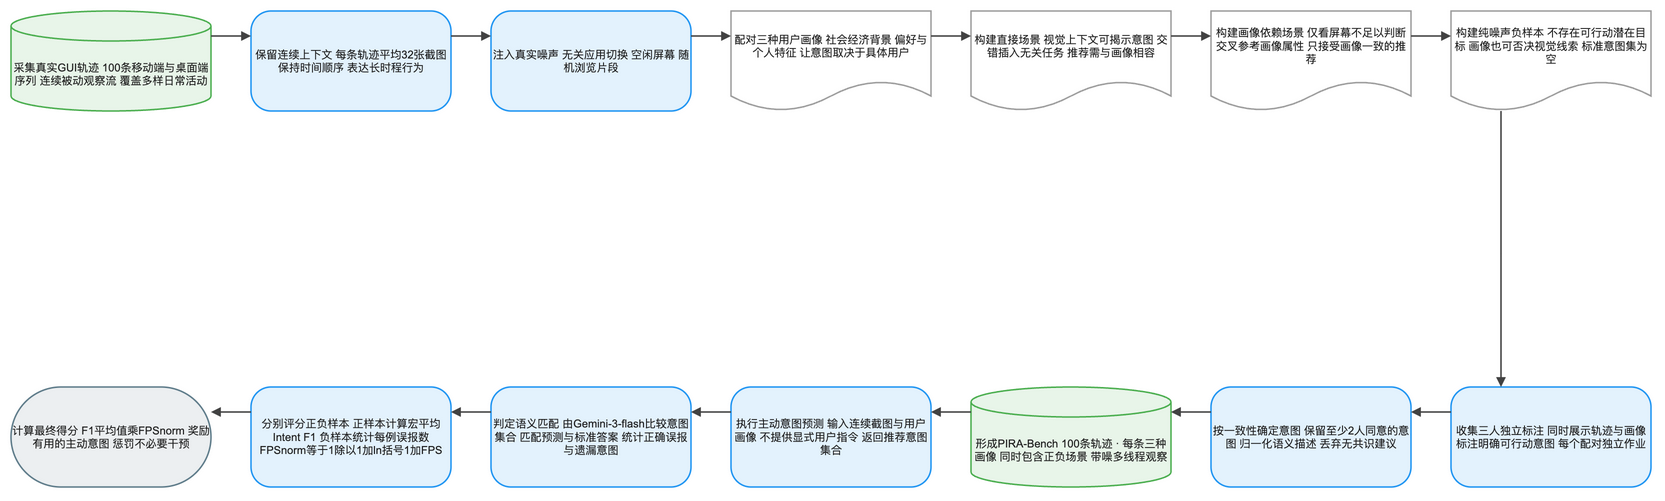

The diagram above was exported from draw.io. Its source (the exported page's mxGraphModel, read from the mxfile embedded in the PNG):
<mxGraphModel dx="1120" dy="720" grid="1" gridSize="8" guides="1" tooltips="1" connect="1" arrows="1" fold="1" page="1" pageScale="1" pageWidth="1640" pageHeight="552" math="1" background="#FFFFFF">
  <root>
    <mxCell id="0" />
    <mxCell id="1" parent="0" />
    <mxCell id="2" value="采集真实GUI轨迹 100条移动端与桌面端序列 连续被动观察流 覆盖多样日常活动" style="shape=cylinder3;boundedLbl=1;backgroundOutline=1;size=15;html=1;whiteSpace=wrap;fillColor=#E8F5E9;strokeColor=#4CAF50;strokeWidth=1.5;fontColor=#212121;fontSize=11;fontFamily=Arial, Helvetica, sans-serif;verticalAlign=middle;align=center" vertex="1" parent="1">
      <mxGeometry x="-80" y="-8" width="200" height="100" as="geometry" />
    </mxCell>
    <mxCell id="3" value="保留连续上下文 每条轨迹平均32张截图 保持时间顺序 表达长时程行为" style="rounded=1;arcSize=20;html=1;whiteSpace=wrap;fillColor=#E3F2FD;strokeColor=#2196F3;strokeWidth=1.5;fontColor=#212121;fontSize=11;fontFamily=Arial, Helvetica, sans-serif;verticalAlign=middle;align=center" vertex="1" parent="1">
      <mxGeometry x="160" y="-8" width="200" height="100" as="geometry" />
    </mxCell>
    <mxCell id="4" value="注入真实噪声 无关应用切换 空闲屏幕 随机浏览片段" style="rounded=1;arcSize=20;html=1;whiteSpace=wrap;fillColor=#E3F2FD;strokeColor=#2196F3;strokeWidth=1.5;fontColor=#212121;fontSize=11;fontFamily=Arial, Helvetica, sans-serif;verticalAlign=middle;align=center" vertex="1" parent="1">
      <mxGeometry x="400" y="-8" width="200" height="100" as="geometry" />
    </mxCell>
    <mxCell id="5" value="配对三种用户画像 社会经济背景 偏好与个人特征 让意图取决于具体用户" style="shape=document;boundedLbl=1;html=1;whiteSpace=wrap;fillColor=#FFFFFF;strokeColor=#9E9E9E;strokeWidth=1.5;fontColor=#212121;fontSize=11;fontFamily=Arial, Helvetica, sans-serif;verticalAlign=middle;align=center" vertex="1" parent="1">
      <mxGeometry x="640" y="-8" width="200" height="100" as="geometry" />
    </mxCell>
    <mxCell id="6" value="构建直接场景 视觉上下文可揭示意图 交错插入无关任务 推荐需与画像相容" style="shape=document;boundedLbl=1;html=1;whiteSpace=wrap;fillColor=#FFFFFF;strokeColor=#9E9E9E;strokeWidth=1.5;fontColor=#212121;fontSize=11;fontFamily=Arial, Helvetica, sans-serif;verticalAlign=middle;align=center" vertex="1" parent="1">
      <mxGeometry x="880" y="-8" width="200" height="100" as="geometry" />
    </mxCell>
    <mxCell id="7" value="构建画像依赖场景 仅看屏幕不足以判断 交叉参考画像属性 只接受画像一致的推荐" style="shape=document;boundedLbl=1;html=1;whiteSpace=wrap;fillColor=#FFFFFF;strokeColor=#9E9E9E;strokeWidth=1.5;fontColor=#212121;fontSize=11;fontFamily=Arial, Helvetica, sans-serif;verticalAlign=middle;align=center" vertex="1" parent="1">
      <mxGeometry x="1120" y="-8" width="200" height="100" as="geometry" />
    </mxCell>
    <mxCell id="8" value="构建纯噪声负样本 不存在可行动潜在目标 画像也可否决视觉线索 标准意图集为空" style="shape=document;boundedLbl=1;html=1;whiteSpace=wrap;fillColor=#FFFFFF;strokeColor=#9E9E9E;strokeWidth=1.5;fontColor=#212121;fontSize=11;fontFamily=Arial, Helvetica, sans-serif;verticalAlign=middle;align=center" vertex="1" parent="1">
      <mxGeometry x="1360" y="-8" width="200" height="100" as="geometry" />
    </mxCell>
    <mxCell id="9" value="收集三人独立标注 同时展示轨迹与画像 标注明确可行动意图 每个配对独立作业" style="rounded=1;arcSize=20;html=1;whiteSpace=wrap;fillColor=#E3F2FD;strokeColor=#2196F3;strokeWidth=1.5;fontColor=#212121;fontSize=11;fontFamily=Arial, Helvetica, sans-serif;verticalAlign=middle;align=center" vertex="1" parent="1">
      <mxGeometry x="1360" y="368" width="200" height="100" as="geometry" />
    </mxCell>
    <mxCell id="10" value="按一致性确定意图 保留至少2人同意的意图 归一化语义描述 丢弃无共识建议" style="rounded=1;arcSize=20;html=1;whiteSpace=wrap;fillColor=#E3F2FD;strokeColor=#2196F3;strokeWidth=1.5;fontColor=#212121;fontSize=11;fontFamily=Arial, Helvetica, sans-serif;verticalAlign=middle;align=center" vertex="1" parent="1">
      <mxGeometry x="1120" y="368" width="200" height="100" as="geometry" />
    </mxCell>
    <mxCell id="11" value="形成PIRA-Bench 100条轨迹 · 每条三种画像 同时包含正负场景 带噪多线程观察" style="shape=cylinder3;boundedLbl=1;backgroundOutline=1;size=15;html=1;whiteSpace=wrap;fillColor=#E8F5E9;strokeColor=#4CAF50;strokeWidth=1.5;fontColor=#212121;fontSize=11;fontFamily=Arial, Helvetica, sans-serif;verticalAlign=middle;align=center" vertex="1" parent="1">
      <mxGeometry x="880" y="368" width="200" height="100" as="geometry" />
    </mxCell>
    <mxCell id="12" value="执行主动意图预测 输入连续截图与用户画像 不提供显式用户指令 返回推荐意图集合" style="rounded=1;arcSize=20;html=1;whiteSpace=wrap;fillColor=#E3F2FD;strokeColor=#2196F3;strokeWidth=1.5;fontColor=#212121;fontSize=11;fontFamily=Arial, Helvetica, sans-serif;verticalAlign=middle;align=center" vertex="1" parent="1">
      <mxGeometry x="640" y="368" width="200" height="100" as="geometry" />
    </mxCell>
    <mxCell id="13" value="判定语义匹配 由Gemini-3-flash比较意图集合 匹配预测与标准答案 统计正确误报与遗漏意图" style="rounded=1;arcSize=20;html=1;whiteSpace=wrap;fillColor=#E3F2FD;strokeColor=#2196F3;strokeWidth=1.5;fontColor=#212121;fontSize=11;fontFamily=Arial, Helvetica, sans-serif;verticalAlign=middle;align=center" vertex="1" parent="1">
      <mxGeometry x="400" y="368" width="200" height="100" as="geometry" />
    </mxCell>
    <mxCell id="14" value="分别评分正负样本 正样本计算宏平均Intent F1 负样本统计每例误报数 FPSnorm等于1除以1加ln括号1加FPS" style="rounded=1;arcSize=20;html=1;whiteSpace=wrap;fillColor=#E3F2FD;strokeColor=#2196F3;strokeWidth=1.5;fontColor=#212121;fontSize=11;fontFamily=Arial, Helvetica, sans-serif;verticalAlign=middle;align=center" vertex="1" parent="1">
      <mxGeometry x="160" y="368" width="200" height="100" as="geometry" />
    </mxCell>
    <mxCell id="15" value="计算最终得分 F1平均值乘FPSnorm 奖励有用的主动意图 惩罚不必要干预" style="rounded=1;arcSize=50;html=1;whiteSpace=wrap;fillColor=#ECEFF1;strokeColor=#607D8B;strokeWidth=1.5;fontColor=#212121;fontSize=11;fontFamily=Arial, Helvetica, sans-serif;verticalAlign=middle;align=center" vertex="1" parent="1">
      <mxGeometry x="-80" y="368" width="200" height="100" as="geometry" />
    </mxCell>
    <mxCell id="16" value="" style="edgeStyle=orthogonalEdgeStyle;rounded=0;orthogonalLoop=1;jettySize=auto;html=1;strokeColor=#424242;strokeWidth=1.5;endArrow=block;endFill=1;exitX=1;exitY=0.25;exitDx=0;exitDy=0;entryX=0;entryY=0.25;entryDx=0;entryDy=0;jumpStyle=arc;jumpSize=8" edge="1" parent="1" source="2" target="3">
      <mxGeometry relative="1" as="geometry" />
    </mxCell>
    <mxCell id="17" value="" style="edgeStyle=orthogonalEdgeStyle;rounded=0;orthogonalLoop=1;jettySize=auto;html=1;strokeColor=#424242;strokeWidth=1.5;endArrow=block;endFill=1;exitX=1;exitY=0.25;exitDx=0;exitDy=0;entryX=0;entryY=0.25;entryDx=0;entryDy=0;jumpStyle=arc;jumpSize=8" edge="1" parent="1" source="3" target="4">
      <mxGeometry relative="1" as="geometry" />
    </mxCell>
    <mxCell id="18" value="" style="edgeStyle=orthogonalEdgeStyle;rounded=0;orthogonalLoop=1;jettySize=auto;html=1;strokeColor=#424242;strokeWidth=1.5;endArrow=block;endFill=1;exitX=1;exitY=0.25;exitDx=0;exitDy=0;entryX=0;entryY=0.25;entryDx=0;entryDy=0;jumpStyle=arc;jumpSize=8" edge="1" parent="1" source="4" target="5">
      <mxGeometry relative="1" as="geometry" />
    </mxCell>
    <mxCell id="19" value="" style="edgeStyle=orthogonalEdgeStyle;rounded=0;orthogonalLoop=1;jettySize=auto;html=1;strokeColor=#424242;strokeWidth=1.5;endArrow=block;endFill=1;exitX=1;exitY=0.25;exitDx=0;exitDy=0;entryX=0;entryY=0.25;entryDx=0;entryDy=0;jumpStyle=arc;jumpSize=8" edge="1" parent="1" source="5" target="6">
      <mxGeometry relative="1" as="geometry" />
    </mxCell>
    <mxCell id="20" value="" style="edgeStyle=orthogonalEdgeStyle;rounded=0;orthogonalLoop=1;jettySize=auto;html=1;strokeColor=#424242;strokeWidth=1.5;endArrow=block;endFill=1;exitX=1;exitY=0.25;exitDx=0;exitDy=0;entryX=0;entryY=0.25;entryDx=0;entryDy=0;jumpStyle=arc;jumpSize=8" edge="1" parent="1" source="6" target="7">
      <mxGeometry relative="1" as="geometry" />
    </mxCell>
    <mxCell id="21" value="" style="edgeStyle=orthogonalEdgeStyle;rounded=0;orthogonalLoop=1;jettySize=auto;html=1;strokeColor=#424242;strokeWidth=1.5;endArrow=block;endFill=1;exitX=1;exitY=0.25;exitDx=0;exitDy=0;entryX=0;entryY=0.25;entryDx=0;entryDy=0;jumpStyle=arc;jumpSize=8" edge="1" parent="1" source="7" target="8">
      <mxGeometry relative="1" as="geometry" />
    </mxCell>
    <mxCell id="22" value="" style="edgeStyle=orthogonalEdgeStyle;rounded=0;orthogonalLoop=1;jettySize=auto;html=1;strokeColor=#424242;strokeWidth=1.5;endArrow=block;endFill=1;exitX=0.25;exitY=1;exitDx=0;exitDy=0;entryX=0.25;entryY=0;entryDx=0;entryDy=0;jumpStyle=arc;jumpSize=8" edge="1" parent="1" source="8" target="9">
      <mxGeometry relative="1" as="geometry" />
    </mxCell>
    <mxCell id="23" value="" style="edgeStyle=orthogonalEdgeStyle;rounded=0;orthogonalLoop=1;jettySize=auto;html=1;strokeColor=#424242;strokeWidth=1.5;endArrow=block;endFill=1;exitX=0;exitY=0.25;exitDx=0;exitDy=0;entryX=1;entryY=0.25;entryDx=0;entryDy=0;jumpStyle=arc;jumpSize=8" edge="1" parent="1" source="9" target="10">
      <mxGeometry relative="1" as="geometry" />
    </mxCell>
    <mxCell id="24" value="" style="edgeStyle=orthogonalEdgeStyle;rounded=0;orthogonalLoop=1;jettySize=auto;html=1;strokeColor=#424242;strokeWidth=1.5;endArrow=block;endFill=1;exitX=0;exitY=0.25;exitDx=0;exitDy=0;entryX=1;entryY=0.25;entryDx=0;entryDy=0;jumpStyle=arc;jumpSize=8" edge="1" parent="1" source="10" target="11">
      <mxGeometry relative="1" as="geometry" />
    </mxCell>
    <mxCell id="25" value="" style="edgeStyle=orthogonalEdgeStyle;rounded=0;orthogonalLoop=1;jettySize=auto;html=1;strokeColor=#424242;strokeWidth=1.5;endArrow=block;endFill=1;exitX=0;exitY=0.25;exitDx=0;exitDy=0;entryX=1;entryY=0.25;entryDx=0;entryDy=0;jumpStyle=arc;jumpSize=8" edge="1" parent="1" source="11" target="12">
      <mxGeometry relative="1" as="geometry" />
    </mxCell>
    <mxCell id="26" value="" style="edgeStyle=orthogonalEdgeStyle;rounded=0;orthogonalLoop=1;jettySize=auto;html=1;strokeColor=#424242;strokeWidth=1.5;endArrow=block;endFill=1;exitX=0;exitY=0.25;exitDx=0;exitDy=0;entryX=1;entryY=0.25;entryDx=0;entryDy=0;jumpStyle=arc;jumpSize=8" edge="1" parent="1" source="12" target="13">
      <mxGeometry relative="1" as="geometry" />
    </mxCell>
    <mxCell id="27" value="" style="edgeStyle=orthogonalEdgeStyle;rounded=0;orthogonalLoop=1;jettySize=auto;html=1;strokeColor=#424242;strokeWidth=1.5;endArrow=block;endFill=1;exitX=0;exitY=0.25;exitDx=0;exitDy=0;entryX=1;entryY=0.25;entryDx=0;entryDy=0;jumpStyle=arc;jumpSize=8" edge="1" parent="1" source="13" target="14">
      <mxGeometry relative="1" as="geometry" />
    </mxCell>
    <mxCell id="28" value="" style="edgeStyle=orthogonalEdgeStyle;rounded=0;orthogonalLoop=1;jettySize=auto;html=1;strokeColor=#424242;strokeWidth=1.5;endArrow=block;endFill=1;exitX=0;exitY=0.25;exitDx=0;exitDy=0;entryX=1;entryY=0.25;entryDx=0;entryDy=0;jumpStyle=arc;jumpSize=8" edge="1" parent="1" source="14" target="15">
      <mxGeometry relative="1" as="geometry" />
    </mxCell>
  </root>
</mxGraphModel>